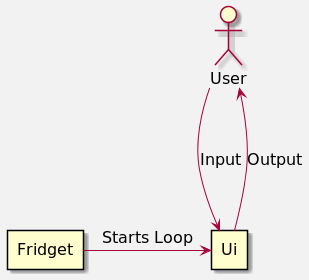

The diagram above was rendered by PlantUML. Its source (embedded in the PNG):
@startuml

skinparam backgroundColor #f2f2f2
skinparam defaultFontSize 16

rectangle Fridget
rectangle Ui

Fridget -> Ui : Starts Loop

:User: ---> Ui : Input
:User: <--- Ui : Output

@enduml